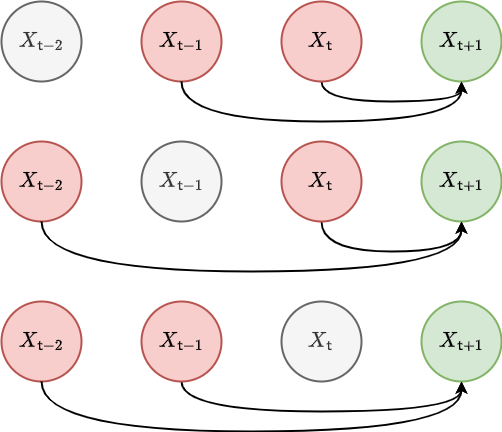

The diagram above was exported from draw.io. Its source (the exported page's mxGraphModel, read from the mxfile embedded in the PNG):
<mxGraphModel dx="884" dy="579" grid="1" gridSize="10" guides="1" tooltips="1" connect="1" arrows="1" fold="1" page="1" pageScale="1" pageWidth="827" pageHeight="1169" math="1" shadow="0">
  <root>
    <mxCell id="0" />
    <mxCell id="1" parent="0" />
    <mxCell id="EUZJ9Ky93s3rF5Y9EOiP-1" value="" style="curved=1;endArrow=classic;html=1;rounded=0;edgeStyle=orthogonalEdgeStyle;strokeWidth=2;exitX=0.5;exitY=1;exitDx=0;exitDy=0;" edge="1" parent="1" source="Vz94rbDnu4X7vLdhWrAf-3">
      <mxGeometry width="50" height="50" relative="1" as="geometry">
        <mxPoint x="380" y="170" as="sourcePoint" />
        <mxPoint x="500" y="120" as="targetPoint" />
        <Array as="points">
          <mxPoint x="360" y="140" />
          <mxPoint x="500" y="140" />
        </Array>
      </mxGeometry>
    </mxCell>
    <mxCell id="Vz94rbDnu4X7vLdhWrAf-1" value="&lt;font style=&quot;font-size: 18px;&quot;&gt;$$X_{{\sf t}-2}$$&lt;/font&gt;" style="ellipse;whiteSpace=wrap;html=1;aspect=fixed;strokeWidth=2;fillColor=#f5f5f5;fontColor=#333333;strokeColor=#666666;" vertex="1" parent="1">
      <mxGeometry x="40" y="40" width="80" height="80" as="geometry" />
    </mxCell>
    <mxCell id="Vz94rbDnu4X7vLdhWrAf-2" value="&lt;font style=&quot;font-size: 18px;&quot;&gt;$$X_{{\sf t}-1}$$&lt;/font&gt;" style="ellipse;whiteSpace=wrap;html=1;aspect=fixed;strokeWidth=2;fillColor=#f8cecc;strokeColor=#b85450;" vertex="1" parent="1">
      <mxGeometry x="180" y="40" width="80" height="80" as="geometry" />
    </mxCell>
    <mxCell id="Vz94rbDnu4X7vLdhWrAf-3" value="&lt;font style=&quot;font-size: 18px;&quot;&gt;$$X_{{\sf t}}$$&lt;/font&gt;" style="ellipse;whiteSpace=wrap;html=1;aspect=fixed;strokeWidth=2;fillColor=#f8cecc;strokeColor=#b85450;" vertex="1" parent="1">
      <mxGeometry x="320" y="40" width="80" height="80" as="geometry" />
    </mxCell>
    <mxCell id="Vz94rbDnu4X7vLdhWrAf-4" value="&lt;font style=&quot;font-size: 18px;&quot;&gt;$$X_{{\sf t}+1}$$&lt;/font&gt;" style="ellipse;whiteSpace=wrap;html=1;aspect=fixed;strokeWidth=2;fillColor=#d5e8d4;strokeColor=#82b366;" vertex="1" parent="1">
      <mxGeometry x="460" y="40" width="80" height="80" as="geometry" />
    </mxCell>
    <mxCell id="Vz94rbDnu4X7vLdhWrAf-5" value="" style="curved=1;endArrow=classic;html=1;rounded=0;edgeStyle=orthogonalEdgeStyle;strokeWidth=2;exitX=0.5;exitY=1;exitDx=0;exitDy=0;" edge="1" parent="1" source="Vz94rbDnu4X7vLdhWrAf-2">
      <mxGeometry width="50" height="50" relative="1" as="geometry">
        <mxPoint x="360" y="120" as="sourcePoint" />
        <mxPoint x="500" y="120" as="targetPoint" />
        <Array as="points">
          <mxPoint x="220" y="160" />
          <mxPoint x="500" y="160" />
        </Array>
      </mxGeometry>
    </mxCell>
    <mxCell id="Vz94rbDnu4X7vLdhWrAf-6" value="" style="curved=1;endArrow=classic;html=1;rounded=0;edgeStyle=orthogonalEdgeStyle;strokeWidth=2;exitX=0.5;exitY=1;exitDx=0;exitDy=0;" edge="1" parent="1" source="Vz94rbDnu4X7vLdhWrAf-10">
      <mxGeometry width="50" height="50" relative="1" as="geometry">
        <mxPoint x="380" y="310" as="sourcePoint" />
        <mxPoint x="500" y="260" as="targetPoint" />
        <Array as="points">
          <mxPoint x="360" y="290" />
          <mxPoint x="500" y="290" />
        </Array>
      </mxGeometry>
    </mxCell>
    <mxCell id="Vz94rbDnu4X7vLdhWrAf-8" value="&lt;font style=&quot;font-size: 18px;&quot;&gt;$$X_{{\sf t}-2}$$&lt;/font&gt;" style="ellipse;whiteSpace=wrap;html=1;aspect=fixed;strokeWidth=2;fillColor=#f8cecc;strokeColor=#b85450;" vertex="1" parent="1">
      <mxGeometry x="40" y="180" width="80" height="80" as="geometry" />
    </mxCell>
    <mxCell id="Vz94rbDnu4X7vLdhWrAf-9" value="&lt;font style=&quot;font-size: 18px;&quot;&gt;$$X_{{\sf t}-1}$$&lt;/font&gt;" style="ellipse;whiteSpace=wrap;html=1;aspect=fixed;strokeWidth=2;fillColor=#f5f5f5;strokeColor=#666666;fontColor=#333333;" vertex="1" parent="1">
      <mxGeometry x="180" y="180" width="80" height="80" as="geometry" />
    </mxCell>
    <mxCell id="Vz94rbDnu4X7vLdhWrAf-10" value="&lt;font style=&quot;font-size: 18px;&quot;&gt;$$X_{{\sf t}}$$&lt;/font&gt;" style="ellipse;whiteSpace=wrap;html=1;aspect=fixed;strokeWidth=2;fillColor=#f8cecc;strokeColor=#b85450;" vertex="1" parent="1">
      <mxGeometry x="320" y="180" width="80" height="80" as="geometry" />
    </mxCell>
    <mxCell id="Vz94rbDnu4X7vLdhWrAf-11" value="&lt;font style=&quot;font-size: 18px;&quot;&gt;$$X_{{\sf t}+1}$$&lt;/font&gt;" style="ellipse;whiteSpace=wrap;html=1;aspect=fixed;strokeWidth=2;fillColor=#d5e8d4;strokeColor=#82b366;" vertex="1" parent="1">
      <mxGeometry x="460" y="180" width="80" height="80" as="geometry" />
    </mxCell>
    <mxCell id="Vz94rbDnu4X7vLdhWrAf-12" value="" style="curved=1;endArrow=classic;html=1;rounded=0;edgeStyle=orthogonalEdgeStyle;strokeWidth=2;exitX=0.5;exitY=1;exitDx=0;exitDy=0;" edge="1" parent="1" source="Vz94rbDnu4X7vLdhWrAf-8">
      <mxGeometry width="50" height="50" relative="1" as="geometry">
        <mxPoint x="360" y="260" as="sourcePoint" />
        <mxPoint x="500" y="260" as="targetPoint" />
        <Array as="points">
          <mxPoint x="80" y="310" />
          <mxPoint x="500" y="310" />
        </Array>
      </mxGeometry>
    </mxCell>
    <mxCell id="Vz94rbDnu4X7vLdhWrAf-13" value="" style="curved=1;endArrow=classic;html=1;rounded=0;edgeStyle=orthogonalEdgeStyle;strokeWidth=2;exitX=0.5;exitY=1;exitDx=0;exitDy=0;" edge="1" parent="1" source="Vz94rbDnu4X7vLdhWrAf-15">
      <mxGeometry width="50" height="50" relative="1" as="geometry">
        <mxPoint x="380" y="470" as="sourcePoint" />
        <mxPoint x="500" y="420" as="targetPoint" />
        <Array as="points">
          <mxPoint x="220" y="450" />
          <mxPoint x="500" y="450" />
        </Array>
      </mxGeometry>
    </mxCell>
    <mxCell id="Vz94rbDnu4X7vLdhWrAf-14" value="&lt;font style=&quot;font-size: 18px;&quot;&gt;$$X_{{\sf t}-2}$$&lt;/font&gt;" style="ellipse;whiteSpace=wrap;html=1;aspect=fixed;strokeWidth=2;fillColor=#f8cecc;strokeColor=#b85450;" vertex="1" parent="1">
      <mxGeometry x="40" y="340" width="80" height="80" as="geometry" />
    </mxCell>
    <mxCell id="Vz94rbDnu4X7vLdhWrAf-15" value="&lt;font style=&quot;font-size: 18px;&quot;&gt;$$X_{{\sf t}-1}$$&lt;/font&gt;" style="ellipse;whiteSpace=wrap;html=1;aspect=fixed;strokeWidth=2;fillColor=#f8cecc;strokeColor=#b85450;" vertex="1" parent="1">
      <mxGeometry x="180" y="340" width="80" height="80" as="geometry" />
    </mxCell>
    <mxCell id="Vz94rbDnu4X7vLdhWrAf-16" value="&lt;font style=&quot;font-size: 18px;&quot;&gt;$$X_{{\sf t}}$$&lt;/font&gt;" style="ellipse;whiteSpace=wrap;html=1;aspect=fixed;strokeWidth=2;fillColor=#f5f5f5;strokeColor=#666666;fontColor=#333333;" vertex="1" parent="1">
      <mxGeometry x="320" y="340" width="80" height="80" as="geometry" />
    </mxCell>
    <mxCell id="Vz94rbDnu4X7vLdhWrAf-17" value="&lt;font style=&quot;font-size: 18px;&quot;&gt;$$X_{{\sf t}+1}$$&lt;/font&gt;" style="ellipse;whiteSpace=wrap;html=1;aspect=fixed;strokeWidth=2;fillColor=#d5e8d4;strokeColor=#82b366;" vertex="1" parent="1">
      <mxGeometry x="460" y="340" width="80" height="80" as="geometry" />
    </mxCell>
    <mxCell id="Vz94rbDnu4X7vLdhWrAf-18" value="" style="curved=1;endArrow=classic;html=1;rounded=0;edgeStyle=orthogonalEdgeStyle;strokeWidth=2;exitX=0.5;exitY=1;exitDx=0;exitDy=0;" edge="1" parent="1" source="Vz94rbDnu4X7vLdhWrAf-14">
      <mxGeometry width="50" height="50" relative="1" as="geometry">
        <mxPoint x="360" y="420" as="sourcePoint" />
        <mxPoint x="500" y="420" as="targetPoint" />
        <Array as="points">
          <mxPoint x="80" y="470" />
          <mxPoint x="500" y="470" />
        </Array>
      </mxGeometry>
    </mxCell>
  </root>
</mxGraphModel>